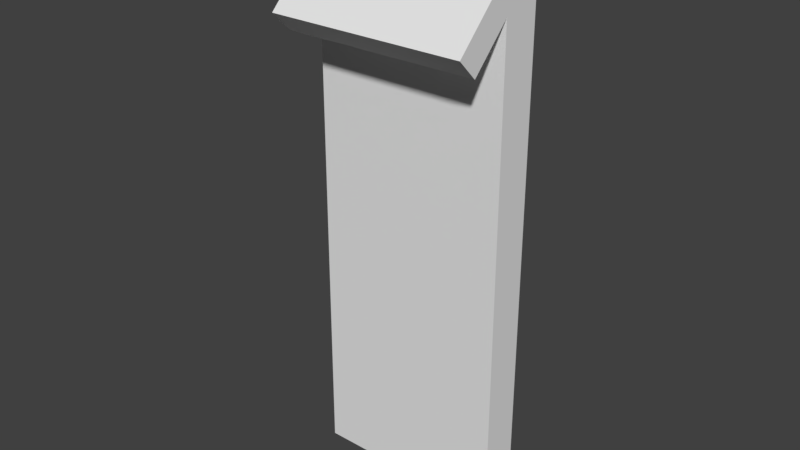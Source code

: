 # Source: A_WallwRoof_1x0.5x2.5.blend  (saved by Blender 2.79.0; exported with 4.5.12 LTS)
import bpy
from mathutils import Matrix  # noqa: F401  (used for matrix-valued properties, if any)

bpy.ops.wm.read_factory_settings(use_empty=True)
scene = bpy.context.scene
scene.name = 'Scene'

# ---- collections
col_collection_1 = bpy.data.collections.new('Collection 1'); scene.collection.children.link(col_collection_1)

# ---- world
world_world = bpy.data.worlds.new('World'); scene.world = world_world
world_world.color = (0.05088, 0.05088, 0.05088)
world_world.use_sun_shadow = False
world_world.sun_shadow_jitter_overblur = 0.0
world_world.cycles.sampling_method = 'MANUAL'

# ---- meshes
me_cube = bpy.data.meshes.new('Cube')
me_cube.from_pydata([(2.384e-07, -0.2, 2.5), (1.0, -0.2, 2.3), (3.129e-07, -0.2, 2.3), (1.0, -0.4, 2.1), (1.0, -0.5, 2.2), (9.313e-09, -0.5, 2.2), (2.626e-07, -0.4, 2.1), (1.0, 0.0, -0.2), (1.0, -0.2, -0.2), (1.192e-07, -0.2, -0.2), (3.874e-07, 2.384e-07, -0.2), (1.0, -0.2, 2.5), (1.0, -2.384e-07, 2.7), (2.384e-07, 0.0, 2.7), (1.0, -1.192e-07, 2.5), (3.129e-07, 1.192e-07, 2.5)], [(8, 11)], [(14, 7, 10, 15), (0, 11, 1, 2), (3, 4, 5, 6), (4, 3, 1, 11), (2, 9, 8, 1), (7, 8, 9, 10), (2, 6, 5, 0), (3, 6, 2, 1), (5, 4, 11, 0), (12, 11, 1, 14), (11, 12, 13, 0), (12, 14, 15, 13), (2, 0, 13, 15), (10, 9, 2, 15), (8, 7, 14, 1)])
me_cube.use_remesh_preserve_volume = False
me_cube.use_remesh_preserve_attributes = False
me_cube.use_mirror_vertex_groups = False
me_cube.update()

# ---- objects
ob_wallwroof_1x0_5x2_5 = bpy.data.objects.new('WallwRoof_1x0.5x2.5', me_cube)

# ---- transforms, parenting, visibility, modifiers, constraints
ob_wallwroof_1x0_5x2_5.location = (0.0, 0.0, 0.0)
ob_wallwroof_1x0_5x2_5.lock_rotations_4d = False
ob_wallwroof_1x0_5x2_5.empty_display_type = 'ARROWS'
ob_wallwroof_1x0_5x2_5.lineart.crease_threshold = 0.0

# ---- collection membership
col_collection_1.objects.link(ob_wallwroof_1x0_5x2_5)

# ---- scene / render settings (as saved in the file)
scene.frame_start = 1; scene.frame_end = 250; scene.frame_set(1)
scene.render.engine = 'BLENDER_EEVEE_NEXT'
scene.render.resolution_percentage = 50
scene.render.dither_intensity = 0.0
scene.cycles.use_denoising = False
scene.cycles.samples = 128
scene.cycles.sampling_pattern = 'TABULATED_SOBOL'
scene.cycles.use_adaptive_sampling = False
scene.cycles.use_light_tree = False
scene.cycles.blur_glossy = 0.0
scene.cycles.sample_clamp_indirect = 0.0
scene.view_settings.view_transform = 'Standard'
bpy.context.view_layer.update()

# ---- added for rendering (the .blend has no active camera and no usable light): camera, sun
cam_auto = bpy.data.cameras.new('AutoCamera')
cam_auto.lens = 50.0
cam_auto.sensor_width = 36.0
cam_auto.clip_end = 1000.0
ob_auto_camera = bpy.data.objects.new('AutoCamera', cam_auto)
scene.collection.objects.link(ob_auto_camera)
ob_auto_camera.location = (3.37565, -3.70078, 3.55052)
ob_auto_camera.rotation_euler = (1.09748, -7.21219e-08, 0.694738)
scene.camera = ob_auto_camera
light_auto_sun = bpy.data.lights.new('AutoSun', 'SUN')
light_auto_sun.energy = 3.0
light_auto_sun.angle = 0.0523599
ob_auto_sun = bpy.data.objects.new('AutoSun', light_auto_sun)
scene.collection.objects.link(ob_auto_sun)
ob_auto_sun.rotation_euler = (0.872665, 0.174533, 0.523599)
bpy.context.view_layer.update()
